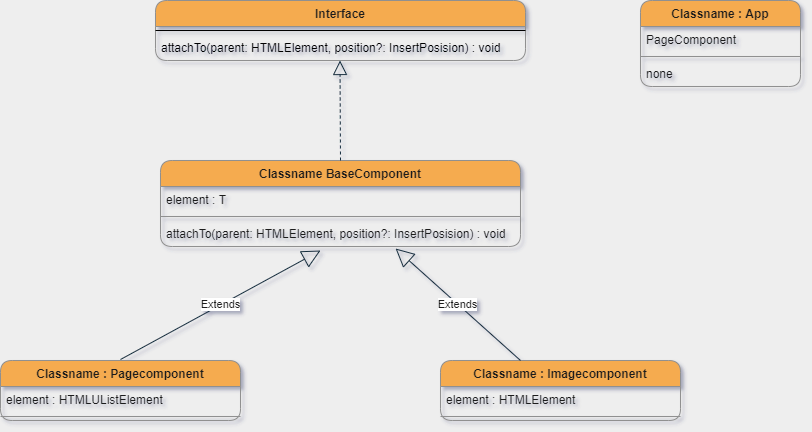

The diagram above was exported from draw.io. Its source (the exported page's mxGraphModel, read from the mxfile embedded in the PNG):
<mxGraphModel dx="2187" dy="834" grid="1" gridSize="10" guides="1" tooltips="1" connect="1" arrows="1" fold="1" page="1" pageScale="1" pageWidth="827" pageHeight="1169" background="#EEEEEE" math="0" shadow="1">
  <root>
    <mxCell id="0" />
    <mxCell id="1" parent="0" />
    <mxCell id="kt2ZJzvy34004zf3-uJq-3" value="Classname : App" style="swimlane;fontStyle=1;align=center;verticalAlign=top;childLayout=stackLayout;horizontal=1;startSize=26;horizontalStack=0;resizeParent=1;resizeParentMax=0;resizeLast=0;collapsible=1;marginBottom=0;rounded=1;strokeColor=#909090;fillColor=#F5AB50;fontColor=#1A1A1A;" parent="1" vertex="1">
      <mxGeometry x="400" y="40" width="160" height="86" as="geometry" />
    </mxCell>
    <mxCell id="kt2ZJzvy34004zf3-uJq-4" value="PageComponent" style="text;strokeColor=none;fillColor=none;align=left;verticalAlign=top;spacingLeft=4;spacingRight=4;overflow=hidden;rotatable=0;points=[[0,0.5],[1,0.5]];portConstraint=eastwest;fontColor=#1A1A1A;" parent="kt2ZJzvy34004zf3-uJq-3" vertex="1">
      <mxGeometry y="26" width="160" height="26" as="geometry" />
    </mxCell>
    <mxCell id="kt2ZJzvy34004zf3-uJq-5" value="" style="line;strokeWidth=1;fillColor=none;align=left;verticalAlign=middle;spacingTop=-1;spacingLeft=3;spacingRight=3;rotatable=0;labelPosition=right;points=[];portConstraint=eastwest;strokeColor=#909090;fontColor=#1A1A1A;labelBackgroundColor=#EEEEEE;" parent="kt2ZJzvy34004zf3-uJq-3" vertex="1">
      <mxGeometry y="52" width="160" height="8" as="geometry" />
    </mxCell>
    <mxCell id="kt2ZJzvy34004zf3-uJq-6" value="none" style="text;strokeColor=none;fillColor=none;align=left;verticalAlign=top;spacingLeft=4;spacingRight=4;overflow=hidden;rotatable=0;points=[[0,0.5],[1,0.5]];portConstraint=eastwest;fontColor=#1A1A1A;" parent="kt2ZJzvy34004zf3-uJq-3" vertex="1">
      <mxGeometry y="60" width="160" height="26" as="geometry" />
    </mxCell>
    <mxCell id="kt2ZJzvy34004zf3-uJq-7" value="Classname : Pagecomponent" style="swimlane;fontStyle=1;align=center;verticalAlign=top;childLayout=stackLayout;horizontal=1;startSize=26;horizontalStack=0;resizeParent=1;resizeParentMax=0;resizeLast=0;collapsible=1;marginBottom=0;rounded=1;strokeColor=#909090;fillColor=#F5AB50;fontColor=#1A1A1A;" parent="1" vertex="1">
      <mxGeometry x="-240" y="400" width="240" height="60" as="geometry" />
    </mxCell>
    <mxCell id="kt2ZJzvy34004zf3-uJq-8" value="element : HTMLUListElement" style="text;strokeColor=none;fillColor=none;align=left;verticalAlign=top;spacingLeft=4;spacingRight=4;overflow=hidden;rotatable=0;points=[[0,0.5],[1,0.5]];portConstraint=eastwest;fontColor=#1A1A1A;" parent="kt2ZJzvy34004zf3-uJq-7" vertex="1">
      <mxGeometry y="26" width="240" height="26" as="geometry" />
    </mxCell>
    <mxCell id="kt2ZJzvy34004zf3-uJq-9" value="" style="line;strokeWidth=1;fillColor=none;align=left;verticalAlign=middle;spacingTop=-1;spacingLeft=3;spacingRight=3;rotatable=0;labelPosition=right;points=[];portConstraint=eastwest;strokeColor=#909090;fontColor=#1A1A1A;labelBackgroundColor=#EEEEEE;" parent="kt2ZJzvy34004zf3-uJq-7" vertex="1">
      <mxGeometry y="52" width="240" height="8" as="geometry" />
    </mxCell>
    <mxCell id="DSmMZnyoT8cS_qyygut0-5" value="Classname : Imagecomponent" style="swimlane;fontStyle=1;align=center;verticalAlign=top;childLayout=stackLayout;horizontal=1;startSize=26;horizontalStack=0;resizeParent=1;resizeParentMax=0;resizeLast=0;collapsible=1;marginBottom=0;rounded=1;strokeColor=#909090;fillColor=#F5AB50;fontColor=#1A1A1A;" parent="1" vertex="1">
      <mxGeometry x="200" y="400" width="240" height="60" as="geometry" />
    </mxCell>
    <mxCell id="DSmMZnyoT8cS_qyygut0-6" value="element : HTMLElement" style="text;strokeColor=none;fillColor=none;align=left;verticalAlign=top;spacingLeft=4;spacingRight=4;overflow=hidden;rotatable=0;points=[[0,0.5],[1,0.5]];portConstraint=eastwest;fontColor=#1A1A1A;" parent="DSmMZnyoT8cS_qyygut0-5" vertex="1">
      <mxGeometry y="26" width="240" height="26" as="geometry" />
    </mxCell>
    <mxCell id="DSmMZnyoT8cS_qyygut0-7" value="" style="line;strokeWidth=1;fillColor=none;align=left;verticalAlign=middle;spacingTop=-1;spacingLeft=3;spacingRight=3;rotatable=0;labelPosition=right;points=[];portConstraint=eastwest;strokeColor=#909090;fontColor=#1A1A1A;labelBackgroundColor=#EEEEEE;" parent="DSmMZnyoT8cS_qyygut0-5" vertex="1">
      <mxGeometry y="52" width="240" height="8" as="geometry" />
    </mxCell>
    <mxCell id="jH6kBn1-aOrJlWc1elV9-2" value="Classname BaseComponent" style="swimlane;fontStyle=1;align=center;verticalAlign=top;childLayout=stackLayout;horizontal=1;startSize=26;horizontalStack=0;resizeParent=1;resizeParentMax=0;resizeLast=0;collapsible=1;marginBottom=0;fillColor=#F5AB50;strokeColor=#909090;fontColor=#1A1A1A;rounded=1;" vertex="1" parent="1">
      <mxGeometry x="-80" y="200" width="360" height="86" as="geometry" />
    </mxCell>
    <mxCell id="jH6kBn1-aOrJlWc1elV9-3" value="element : T" style="text;strokeColor=none;fillColor=none;align=left;verticalAlign=top;spacingLeft=4;spacingRight=4;overflow=hidden;rotatable=0;points=[[0,0.5],[1,0.5]];portConstraint=eastwest;fontColor=#1A1A1A;" vertex="1" parent="jH6kBn1-aOrJlWc1elV9-2">
      <mxGeometry y="26" width="360" height="26" as="geometry" />
    </mxCell>
    <mxCell id="jH6kBn1-aOrJlWc1elV9-4" value="" style="line;strokeWidth=1;fillColor=none;align=left;verticalAlign=middle;spacingTop=-1;spacingLeft=3;spacingRight=3;rotatable=0;labelPosition=right;points=[];portConstraint=eastwest;labelBackgroundColor=#EEEEEE;strokeColor=#909090;fontColor=#1A1A1A;" vertex="1" parent="jH6kBn1-aOrJlWc1elV9-2">
      <mxGeometry y="52" width="360" height="8" as="geometry" />
    </mxCell>
    <mxCell id="jH6kBn1-aOrJlWc1elV9-5" value="attachTo(parent: HTMLElement, position?: InsertPosision) : void" style="text;strokeColor=none;fillColor=none;align=left;verticalAlign=top;spacingLeft=4;spacingRight=4;overflow=hidden;rotatable=0;points=[[0,0.5],[1,0.5]];portConstraint=eastwest;fontColor=#1A1A1A;" vertex="1" parent="jH6kBn1-aOrJlWc1elV9-2">
      <mxGeometry y="60" width="360" height="26" as="geometry" />
    </mxCell>
    <mxCell id="jH6kBn1-aOrJlWc1elV9-10" value="Interface" style="swimlane;fontStyle=1;align=center;verticalAlign=top;childLayout=stackLayout;horizontal=1;startSize=26;horizontalStack=0;resizeParent=1;resizeParentMax=0;resizeLast=0;collapsible=1;marginBottom=0;rounded=1;sketch=0;fontColor=#1A1A1A;strokeColor=#909090;fillColor=#F5AB50;" vertex="1" parent="1">
      <mxGeometry x="-85" y="40" width="370" height="60" as="geometry" />
    </mxCell>
    <mxCell id="jH6kBn1-aOrJlWc1elV9-12" value="" style="line;strokeWidth=1;fillColor=none;align=left;verticalAlign=middle;spacingTop=-1;spacingLeft=3;spacingRight=3;rotatable=0;labelPosition=right;points=[];portConstraint=eastwest;" vertex="1" parent="jH6kBn1-aOrJlWc1elV9-10">
      <mxGeometry y="26" width="370" height="8" as="geometry" />
    </mxCell>
    <mxCell id="jH6kBn1-aOrJlWc1elV9-13" value="attachTo(parent: HTMLElement, position?: InsertPosision) : void" style="text;strokeColor=none;fillColor=none;align=left;verticalAlign=top;spacingLeft=4;spacingRight=4;overflow=hidden;rotatable=0;points=[[0,0.5],[1,0.5]];portConstraint=eastwest;" vertex="1" parent="jH6kBn1-aOrJlWc1elV9-10">
      <mxGeometry y="34" width="370" height="26" as="geometry" />
    </mxCell>
    <mxCell id="jH6kBn1-aOrJlWc1elV9-19" value="" style="endArrow=block;dashed=1;endFill=0;endSize=12;html=1;fontColor=#1A1A1A;strokeColor=#182E3E;exitX=0.5;exitY=0;exitDx=0;exitDy=0;" edge="1" parent="1" source="jH6kBn1-aOrJlWc1elV9-2">
      <mxGeometry width="160" relative="1" as="geometry">
        <mxPoint x="99.5" y="180" as="sourcePoint" />
        <mxPoint x="99.5" y="100" as="targetPoint" />
      </mxGeometry>
    </mxCell>
    <mxCell id="jH6kBn1-aOrJlWc1elV9-20" value="Extends" style="endArrow=block;endSize=16;endFill=0;html=1;fontColor=#1A1A1A;strokeColor=#182E3E;" edge="1" parent="1">
      <mxGeometry width="160" relative="1" as="geometry">
        <mxPoint x="-120" y="399" as="sourcePoint" />
        <mxPoint x="80" y="290" as="targetPoint" />
      </mxGeometry>
    </mxCell>
    <mxCell id="jH6kBn1-aOrJlWc1elV9-21" value="Extends" style="endArrow=block;endSize=16;endFill=0;html=1;fontColor=#1A1A1A;strokeColor=#182E3E;entryX=0.653;entryY=1.077;entryDx=0;entryDy=0;entryPerimeter=0;" edge="1" parent="1" target="jH6kBn1-aOrJlWc1elV9-5">
      <mxGeometry width="160" relative="1" as="geometry">
        <mxPoint x="280" y="400" as="sourcePoint" />
        <mxPoint x="480" y="291" as="targetPoint" />
      </mxGeometry>
    </mxCell>
  </root>
</mxGraphModel>